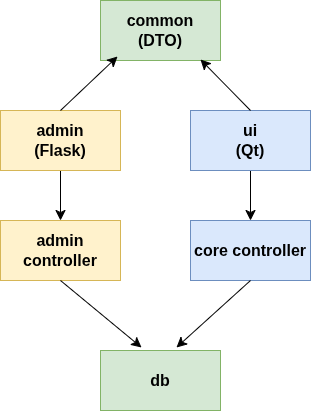

The diagram above was exported from draw.io. Its source (the exported page's mxGraphModel, read from the mxfile embedded in the PNG):
<mxGraphModel dx="426" dy="811" grid="1" gridSize="10" guides="1" tooltips="1" connect="1" arrows="1" fold="1" page="1" pageScale="1" pageWidth="827" pageHeight="1169" math="0" shadow="0">
  <root>
    <mxCell id="0" />
    <mxCell id="1" parent="0" />
    <mxCell id="6KkXpYGYzhiKIM2EMiD--35" style="edgeStyle=none;curved=1;rounded=0;orthogonalLoop=1;jettySize=auto;html=1;exitX=0.5;exitY=1;exitDx=0;exitDy=0;entryX=0.5;entryY=0;entryDx=0;entryDy=0;fontSize=16;startSize=8;endSize=8;fontStyle=1" edge="1" parent="1" source="6KkXpYGYzhiKIM2EMiD--29" target="6KkXpYGYzhiKIM2EMiD--34">
      <mxGeometry relative="1" as="geometry" />
    </mxCell>
    <mxCell id="6KkXpYGYzhiKIM2EMiD--29" value="admin&lt;div&gt;(Flask)&lt;/div&gt;" style="rounded=0;whiteSpace=wrap;html=1;fillColor=#fff2cc;strokeColor=#d6b656;fontSize=16;fontStyle=1" vertex="1" parent="1">
      <mxGeometry x="120" y="120" width="120" height="60" as="geometry" />
    </mxCell>
    <mxCell id="6KkXpYGYzhiKIM2EMiD--36" style="edgeStyle=none;curved=1;rounded=0;orthogonalLoop=1;jettySize=auto;html=1;exitX=0.5;exitY=1;exitDx=0;exitDy=0;entryX=0.5;entryY=0;entryDx=0;entryDy=0;fontSize=16;startSize=8;endSize=8;fontStyle=1" edge="1" parent="1" source="6KkXpYGYzhiKIM2EMiD--30" target="6KkXpYGYzhiKIM2EMiD--33">
      <mxGeometry relative="1" as="geometry" />
    </mxCell>
    <mxCell id="6KkXpYGYzhiKIM2EMiD--30" value="ui&lt;div&gt;(Qt)&lt;/div&gt;" style="rounded=0;whiteSpace=wrap;html=1;fillColor=#dae8fc;strokeColor=#6c8ebf;fontSize=16;fontStyle=1" vertex="1" parent="1">
      <mxGeometry x="310" y="120" width="120" height="60" as="geometry" />
    </mxCell>
    <mxCell id="6KkXpYGYzhiKIM2EMiD--31" value="common&lt;div&gt;(DTO)&lt;/div&gt;" style="rounded=0;whiteSpace=wrap;html=1;fillColor=#d5e8d4;strokeColor=#82b366;fontSize=16;fontStyle=1" vertex="1" parent="1">
      <mxGeometry x="220" y="10" width="120" height="60" as="geometry" />
    </mxCell>
    <mxCell id="6KkXpYGYzhiKIM2EMiD--32" value="db" style="rounded=0;whiteSpace=wrap;html=1;fillColor=#d5e8d4;strokeColor=#82b366;fontSize=16;fontStyle=1" vertex="1" parent="1">
      <mxGeometry x="220" y="360" width="120" height="60" as="geometry" />
    </mxCell>
    <mxCell id="6KkXpYGYzhiKIM2EMiD--33" value="core controller" style="rounded=0;whiteSpace=wrap;html=1;fillColor=#dae8fc;strokeColor=#6c8ebf;fontSize=16;fontStyle=1" vertex="1" parent="1">
      <mxGeometry x="310" y="230" width="120" height="60" as="geometry" />
    </mxCell>
    <mxCell id="6KkXpYGYzhiKIM2EMiD--34" value="admin controller" style="rounded=0;whiteSpace=wrap;html=1;fillColor=#fff2cc;strokeColor=#d6b656;fontSize=16;fontStyle=1" vertex="1" parent="1">
      <mxGeometry x="120" y="230" width="120" height="60" as="geometry" />
    </mxCell>
    <mxCell id="6KkXpYGYzhiKIM2EMiD--37" style="edgeStyle=none;curved=1;rounded=0;orthogonalLoop=1;jettySize=auto;html=1;exitX=0.5;exitY=1;exitDx=0;exitDy=0;entryX=0.342;entryY=-0.05;entryDx=0;entryDy=0;entryPerimeter=0;fontSize=16;startSize=8;endSize=8;fontStyle=1" edge="1" parent="1" source="6KkXpYGYzhiKIM2EMiD--34" target="6KkXpYGYzhiKIM2EMiD--32">
      <mxGeometry relative="1" as="geometry" />
    </mxCell>
    <mxCell id="6KkXpYGYzhiKIM2EMiD--38" style="edgeStyle=none;curved=1;rounded=0;orthogonalLoop=1;jettySize=auto;html=1;exitX=0.5;exitY=1;exitDx=0;exitDy=0;entryX=0.633;entryY=-0.05;entryDx=0;entryDy=0;entryPerimeter=0;fontSize=16;startSize=8;endSize=8;fontStyle=1" edge="1" parent="1" source="6KkXpYGYzhiKIM2EMiD--33" target="6KkXpYGYzhiKIM2EMiD--32">
      <mxGeometry relative="1" as="geometry" />
    </mxCell>
    <mxCell id="6KkXpYGYzhiKIM2EMiD--40" style="edgeStyle=none;curved=1;rounded=0;orthogonalLoop=1;jettySize=auto;html=1;exitX=0.5;exitY=0;exitDx=0;exitDy=0;entryX=0.142;entryY=0.933;entryDx=0;entryDy=0;entryPerimeter=0;fontSize=16;startSize=8;endSize=8;fontStyle=1" edge="1" parent="1" source="6KkXpYGYzhiKIM2EMiD--29" target="6KkXpYGYzhiKIM2EMiD--31">
      <mxGeometry relative="1" as="geometry" />
    </mxCell>
    <mxCell id="6KkXpYGYzhiKIM2EMiD--41" style="edgeStyle=none;curved=1;rounded=0;orthogonalLoop=1;jettySize=auto;html=1;exitX=0.5;exitY=0;exitDx=0;exitDy=0;entryX=0.833;entryY=0.983;entryDx=0;entryDy=0;entryPerimeter=0;fontSize=16;startSize=8;endSize=8;fontStyle=1" edge="1" parent="1" source="6KkXpYGYzhiKIM2EMiD--30" target="6KkXpYGYzhiKIM2EMiD--31">
      <mxGeometry relative="1" as="geometry" />
    </mxCell>
  </root>
</mxGraphModel>